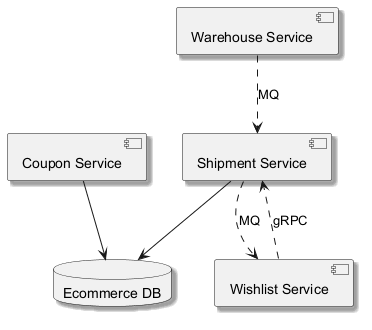

The diagram above was rendered by PlantUML. Its source (embedded in the PNG):
@startuml
skinparam backgroundColor #FFFFFF
skinparam classBackgroundColor #F1F8E9
skinparam classBorderColor #33691E
skinparam shadowing true
component "Shipment Service" as C_ShipmentService
component "Wishlist Service" as C_WishlistService
component "Warehouse Service" as C_WarehouseService
component "Coupon Service" as C_CouponService
database "Ecommerce DB" as DB_ecommerce
C_ShipmentService --> DB_ecommerce
C_CouponService --> DB_ecommerce
C_WishlistService ..> C_ShipmentService : gRPC
C_WarehouseService ..> C_ShipmentService : MQ
C_ShipmentService ..> C_WishlistService : MQ
@enduml